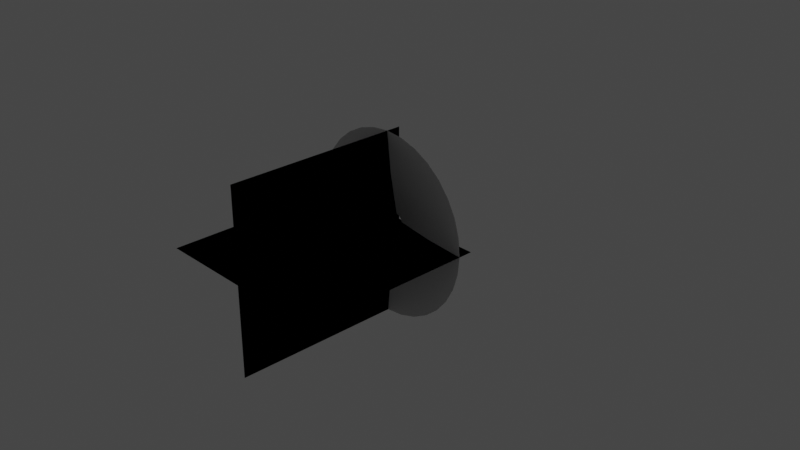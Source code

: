 # Source: MuzzleFlash.blend  (saved by Blender 3.5.10; exported with 4.5.12 LTS)
import bpy
from mathutils import Matrix  # noqa: F401  (used for matrix-valued properties, if any)

bpy.ops.wm.read_factory_settings(use_empty=True)
scene = bpy.context.scene
scene.name = 'Scene'

# ---- collections
col_collection = bpy.data.collections.new('Collection'); scene.collection.children.link(col_collection)

# ---- world
world_world = bpy.data.worlds.new('World'); scene.world = world_world
world_world.use_nodes = True; world_world.node_tree.nodes.clear()
_N = world_world.node_tree.nodes; _L = world_world.node_tree.links
n0 = _N.new('ShaderNodeOutputWorld'); n0.name = 'World Output'; n0.location = (300, 300)
n1 = _N.new('ShaderNodeBackground'); n1.name = 'Background'; n1.location = (10, 300)
n1.inputs[0].default_value = (0.05088, 0.05088, 0.05088, 1.0)
_L.new(n1.outputs[0], n0.inputs[0])
n0.is_active_output = True
world_world.color = (0.05088, 0.05088, 0.05088)
world_world.use_sun_shadow = False
world_world.sun_shadow_jitter_overblur = 0.0

# ---- cameras
cam_camera = bpy.data.cameras.new('Camera')
cam_camera.clip_end = 100.0
cam_camera.ortho_scale = 7.314

# ---- lights
light_light = bpy.data.lights.new('Light', 'POINT')
light_light.transmission_factor = 0.0
light_light.energy = 1000.0
light_light.shadow_soft_size = 0.1
light_light.shadow_maximum_resolution = 0.006
light_light.use_absolute_resolution = True

# ---- meshes
me_circle = bpy.data.meshes.new('Circle')
me_circle.from_pydata([(0.0, 1.0, 0.1571), (-0.1951, 0.9808, 0.1571), (-0.3827, 0.9239, 0.1571), (-0.5556, 0.8315, 0.1571), (-0.7071, 0.7071, 0.1571), (-0.8315, 0.5556, 0.1571), (-0.9239, 0.3827, 0.1571), (-0.9808, 0.1951, 0.1571), (-1.0, 0.0, 0.1571), (-0.9808, -0.1951, 0.1571), (-0.9239, -0.3827, 0.1571), (-0.8315, -0.5556, 0.1571), (-0.7071, -0.7071, 0.1571), (-0.5556, -0.8315, 0.1571), (-0.3827, -0.9239, 0.1571), (-0.1951, -0.9808, 0.1571), (0.0, -1.0, 0.1571), (0.1951, -0.9808, 0.1571), (0.3827, -0.9239, 0.1571), (0.5556, -0.8315, 0.1571), (0.7071, -0.7071, 0.1571), (0.8315, -0.5556, 0.1571), (0.9239, -0.3827, 0.1571), (0.9808, -0.1951, 0.1571), (1.0, 0.0, 0.1571), (0.9808, 0.1951, 0.1571), (0.9239, 0.3827, 0.1571), (0.8315, 0.5556, 0.1571), (0.7071, 0.7071, 0.1571), (0.5556, 0.8315, 0.1571), (0.3827, 0.9239, 0.1571), (0.1951, 0.9808, 0.1571), (-1.131e-08, 0.06621, 0.03363), (-0.01292, 0.06494, 0.03363), (-0.02534, 0.06117, 0.03363), (-0.03679, 0.05505, 0.03363), (-0.04682, 0.04682, 0.03363), (-0.05505, 0.03679, 0.03363), (-0.06117, 0.02534, 0.03363), (-0.06494, 0.01292, 0.03363), (-0.06621, 1.391e-08, 0.03363), (-0.06494, -0.01292, 0.03363), (-0.06117, -0.02534, 0.03363), (-0.05505, -0.03679, 0.03363), (-0.04682, -0.04682, 0.03363), (-0.03679, -0.05505, 0.03363), (-0.02534, -0.06117, 0.03363), (-0.01292, -0.06494, 0.03363), (-1.131e-08, -0.06621, 0.03363), (0.01292, -0.06494, 0.03363), (0.02534, -0.06117, 0.03363), (0.03679, -0.05505, 0.03363), (0.04682, -0.04682, 0.03363), (0.05505, -0.03679, 0.03363), (0.06117, -0.02534, 0.03363), (0.06494, -0.01292, 0.03363), (0.06621, 1.391e-08, 0.03363), (0.06494, 0.01292, 0.03363), (0.06117, 0.02534, 0.03363), (0.05505, 0.03679, 0.03363), (0.04682, 0.04682, 0.03363), (0.03679, 0.05505, 0.03363), (0.02534, 0.06117, 0.03363), (0.01292, 0.06494, 0.03363), (0.4925, 0.204, 0.1127), (0.4433, 0.2962, 0.1127), (-0.2962, -0.4433, 0.1127), (-0.204, -0.4925, 0.1127), (-5.653e-09, 0.5331, 0.1127), (-0.104, 0.5229, 0.1127), (0.377, 0.377, 0.1127), (-0.104, -0.5229, 0.1127), (-0.204, 0.4925, 0.1127), (0.2962, 0.4433, 0.1127), (-5.653e-09, -0.5331, 0.1127), (-0.2962, 0.4433, 0.1127), (0.204, 0.4925, 0.1127), (0.104, -0.5229, 0.1127), (-0.377, 0.377, 0.1127), (0.104, 0.5229, 0.1127), (0.204, -0.4925, 0.1127), (-0.4433, 0.2962, 0.1127), (0.2962, -0.4433, 0.1127), (-0.4925, 0.204, 0.1127), (0.377, -0.377, 0.1127), (-0.5229, 0.104, 0.1127), (0.4433, -0.2962, 0.1127), (-0.5331, 6.957e-09, 0.1127), (0.4925, -0.204, 0.1127), (-0.5229, -0.104, 0.1127), (0.5229, -0.104, 0.1127), (-0.4925, -0.204, 0.1127), (0.5331, 6.957e-09, 0.1127), (-0.4433, -0.2962, 0.1127), (0.5229, 0.104, 0.1127), (-0.377, -0.377, 0.1127)], [], [(65, 64, 58, 59), (67, 66, 45, 46), (69, 68, 32, 33), (70, 65, 59, 60), (71, 67, 46, 47), (72, 69, 33, 34), (73, 70, 60, 61), (74, 71, 47, 48), (75, 72, 34, 35), (76, 73, 61, 62), (77, 74, 48, 49), (78, 75, 35, 36), (79, 76, 62, 63), (80, 77, 49, 50), (81, 78, 36, 37), (68, 79, 63, 32), (82, 80, 50, 51), (83, 81, 37, 38), (84, 82, 51, 52), (85, 83, 38, 39), (86, 84, 52, 53), (87, 85, 39, 40), (88, 86, 53, 54), (89, 87, 40, 41), (90, 88, 54, 55), (91, 89, 41, 42), (92, 90, 55, 56), (93, 91, 42, 43), (94, 92, 56, 57), (95, 93, 43, 44), (64, 94, 57, 58), (66, 95, 44, 45), (13, 12, 95, 66), (26, 25, 94, 64), (12, 11, 93, 95), (25, 24, 92, 94), (11, 10, 91, 93), (24, 23, 90, 92), (10, 9, 89, 91), (23, 22, 88, 90), (9, 8, 87, 89), (22, 21, 86, 88), (8, 7, 85, 87), (21, 20, 84, 86), (7, 6, 83, 85), (20, 19, 82, 84), (6, 5, 81, 83), (19, 18, 80, 82), (0, 31, 79, 68), (5, 4, 78, 81), (18, 17, 77, 80), (31, 30, 76, 79), (4, 3, 75, 78), (17, 16, 74, 77), (30, 29, 73, 76), (3, 2, 72, 75), (16, 15, 71, 74), (29, 28, 70, 73), (2, 1, 69, 72), (15, 14, 67, 71), (28, 27, 65, 70), (1, 0, 68, 69), (14, 13, 66, 67), (27, 26, 64, 65)])
me_circle.polygons.foreach_set('use_smooth', [True] * 64)
_uv = me_circle.uv_layers.new(name='UVMap')
_uv.uv.foreach_set('vector', [0.5951, 0.5, 0.5639, 0.5, 0.5639, 1.0, 0.5951, 1.0, 0.1902, 0.5, 0.159, 0.5, 0.159, 1.0, 0.1902, 1.0, 0.782, 0.5, 0.7508, 0.5, 0.7508, 1.0, 0.782, 1.0, 0.6262, 0.5, 0.5951, 0.5, 0.5951, 1.0, 0.6262, 1.0, 0.2213, 0.5, 0.1902, 0.5, 0.1902, 1.0, 0.2213, 1.0, 0.8131, 0.5, 0.782, 0.5, 0.782, 1.0, 0.8131, 1.0, 0.6574, 0.5, 0.6262, 0.5, 0.6262, 1.0, 0.6574, 1.0, 0.2524, 0.5, 0.2213, 0.5, 0.2213, 1.0, 0.2524, 1.0, 0.8443, 0.5, 0.8131, 0.5, 0.8131, 1.0, 0.8443, 1.0, 0.6885, 0.5, 0.6574, 0.5, 0.6574, 1.0, 0.6885, 1.0, 0.2836, 0.5, 0.2524, 0.5, 0.2524, 1.0, 0.2836, 1.0, 0.8754, 0.5, 0.8443, 0.5, 0.8443, 1.0, 0.8754, 1.0, 0.7197, 0.5, 0.6885, 0.5, 0.6885, 1.0, 0.7197, 1.0, 0.3147, 0.5, 0.2836, 0.5, 0.2836, 1.0, 0.3147, 1.0, 0.9066, 0.5, 0.8754, 0.5, 0.8754, 1.0, 0.9066, 1.0, 0.7508, 0.5, 0.7197, 0.5, 0.7197, 1.0, 0.7508, 1.0, 0.3459, 0.5, 0.3147, 0.5, 0.3147, 1.0, 0.3459, 1.0, 0.9377, 0.5, 0.9066, 0.5, 0.9066, 1.0, 0.9377, 1.0, 0.377, 0.5, 0.3459, 0.5, 0.3459, 1.0, 0.377, 1.0, 0.9689, 0.5, 0.9377, 0.5, 0.9377, 1.0, 0.9689, 1.0, 0.4082, 0.5, 0.377, 0.5, 0.377, 1.0, 0.4082, 1.0, 1.0, 0.5, 0.9689, 0.5, 0.9689, 1.0, 1.0, 1.0, 0.4393, 0.5, 0.4082, 0.5, 0.4082, 1.0, 0.4393, 1.0, 0.03441, 0.5, 2.794e-09, 0.5, 0.0, 1.0, 0.03441, 1.0, 0.4705, 0.5, 0.4393, 0.5, 0.4393, 1.0, 0.4705, 1.0, 0.06556, 0.5, 0.03441, 0.5, 0.03441, 1.0, 0.06556, 1.0, 0.5016, 0.5, 0.4705, 0.5, 0.4705, 1.0, 0.5016, 1.0, 0.09671, 0.5, 0.06556, 0.5, 0.06556, 1.0, 0.09671, 1.0, 0.5328, 0.5, 0.5016, 0.5, 0.5016, 1.0, 0.5328, 1.0, 0.1279, 0.5, 0.09671, 0.5, 0.09671, 1.0, 0.1279, 1.0, 0.5639, 0.5, 0.5328, 0.5, 0.5328, 1.0, 0.5639, 1.0, 0.159, 0.5, 0.1279, 0.5, 0.1279, 1.0, 0.159, 1.0, 0.159, 0.0, 0.1279, 0.0, 0.1279, 0.5, 0.159, 0.5, 0.5639, 0.0, 0.5328, 0.0, 0.5328, 0.5, 0.5639, 0.5, 0.1279, 0.0, 0.09671, 0.0, 0.09671, 0.5, 0.1279, 0.5, 0.5328, 0.0, 0.5016, 0.0, 0.5016, 0.5, 0.5328, 0.5, 0.09671, 0.0, 0.06556, 0.0, 0.06556, 0.5, 0.09671, 0.5, 0.5016, 0.0, 0.4705, 0.0, 0.4705, 0.5, 0.5016, 0.5, 0.06556, 0.0, 0.03441, 0.0, 0.03441, 0.5, 0.06556, 0.5, 0.4705, 0.0, 0.4393, 0.0, 0.4393, 0.5, 0.4705, 0.5, 0.03441, 0.0, 5.588e-09, 0.0, 2.794e-09, 0.5, 0.03441, 0.5, 0.4393, 0.0, 0.4082, 0.0, 0.4082, 0.5, 0.4393, 0.5, 1.0, 0.0, 0.9689, 0.0, 0.9689, 0.5, 1.0, 0.5, 0.4082, 0.0, 0.377, 0.0, 0.377, 0.5, 0.4082, 0.5, 0.9689, 0.0, 0.9377, 0.0, 0.9377, 0.5, 0.9689, 0.5, 0.377, 0.0, 0.3459, 0.0, 0.3459, 0.5, 0.377, 0.5, 0.9377, 0.0, 0.9066, 0.0, 0.9066, 0.5, 0.9377, 0.5, 0.3459, 0.0, 0.3147, 0.0, 0.3147, 0.5, 0.3459, 0.5, 0.7508, 0.0, 0.7197, 0.0, 0.7197, 0.5, 0.7508, 0.5, 0.9066, 0.0, 0.8754, 0.0, 0.8754, 0.5, 0.9066, 0.5, 0.3147, 0.0, 0.2836, 0.0, 0.2836, 0.5, 0.3147, 0.5, 0.7197, 0.0, 0.6885, 0.0, 0.6885, 0.5, 0.7197, 0.5, 0.8754, 0.0, 0.8443, 0.0, 0.8443, 0.5, 0.8754, 0.5, 0.2836, 0.0, 0.2524, 0.0, 0.2524, 0.5, 0.2836, 0.5, 0.6885, 0.0, 0.6574, 0.0, 0.6574, 0.5, 0.6885, 0.5, 0.8443, 0.0, 0.8131, 0.0, 0.8131, 0.5, 0.8443, 0.5, 0.2524, 0.0, 0.2213, 0.0, 0.2213, 0.5, 0.2524, 0.5, 0.6574, 0.0, 0.6262, 0.0, 0.6262, 0.5, 0.6574, 0.5, 0.8131, 0.0, 0.782, 0.0, 0.782, 0.5, 0.8131, 0.5, 0.2213, 0.0, 0.1902, 0.0, 0.1902, 0.5, 0.2213, 0.5, 0.6262, 0.0, 0.5951, 0.0, 0.5951, 0.5, 0.6262, 0.5, 0.782, 0.0, 0.7508, 0.0, 0.7508, 0.5, 0.782, 0.5, 0.1902, 0.0, 0.159, 0.0, 0.159, 0.5, 0.1902, 0.5, 0.5951, 0.0, 0.5639, 0.0, 0.5639, 0.5, 0.5951, 0.5])
me_circle.update()
me_plane = bpy.data.meshes.new('Plane')
me_plane.from_pydata([(-1.0, -2.0, 0.0), (1.0, -2.0, 0.0), (-1.0, 0.0, 0.0), (1.0, 0.0, 0.0), (-1.0, -2.0, 0.0), (1.0, -2.0, 0.0), (-1.0, 0.0, 0.0), (1.0, 0.0, 0.0), (-1.0, -2.0, 0.0), (1.0, -2.0, 0.0), (-1.0, 0.0, 0.0), (1.0, 0.0, 0.0), (-1.0, -2.0, 0.0), (1.0, -2.0, 0.0), (-1.0, 0.0, 0.0), (1.0, 0.0, 0.0), (-1.0, -2.0, 0.0), (1.0, -2.0, 0.0), (-1.0, 0.0, 0.0), (1.0, 0.0, 0.0), (0.0, -2.0, 1.0), (0.0, -2.0, -1.0), (0.0, -5.96e-08, 1.0), (0.0, -5.96e-08, -1.0), (0.0, -2.0, 1.0), (0.0, -2.0, -1.0), (0.0, -5.96e-08, 1.0), (0.0, -5.96e-08, -1.0), (0.0, -2.0, 1.0), (0.0, -2.0, -1.0), (0.0, -5.96e-08, 1.0), (0.0, -5.96e-08, -1.0), (0.0, -2.0, 1.0), (0.0, -2.0, -1.0), (0.0, -5.96e-08, 1.0), (0.0, -5.96e-08, -1.0), (0.0, -2.0, 1.0), (0.0, -2.0, -1.0), (0.0, -5.96e-08, 1.0), (0.0, -5.96e-08, -1.0)], [], [(0, 1, 3, 2), (4, 5, 7, 6), (8, 9, 11, 10), (12, 13, 15, 14), (16, 17, 19, 18), (20, 21, 23, 22), (24, 25, 27, 26), (28, 29, 31, 30), (32, 33, 35, 34), (36, 37, 39, 38)])
_uv = me_plane.uv_layers.new(name='UVMap')
_uv.uv.foreach_set('vector', [1.0, 1.0, 0.0, 1.0, 0.0, 0.0, 1.0, 0.0, 1.0, 1.0, 0.0, 1.0, 0.0, 0.0, 1.0, 0.0, 1.0, 1.0, 0.0, 1.0, 0.0, 0.0, 1.0, 0.0, 1.0, 1.0, 0.0, 1.0, 0.0, 0.0, 1.0, 0.0, 1.0, 1.0, 0.0, 1.0, 0.0, 0.0, 1.0, 0.0, 1.0, 1.0, 0.0, 1.0, 0.0, 0.0, 1.0, 0.0, 1.0, 1.0, 0.0, 1.0, 0.0, 0.0, 1.0, 0.0, 1.0, 1.0, 0.0, 1.0, 0.0, 0.0, 1.0, 0.0, 1.0, 1.0, 0.0, 1.0, 0.0, 0.0, 1.0, 0.0, 1.0, 1.0, 0.0, 1.0, 0.0, 0.0, 1.0, 0.0])
me_plane.update()

# ---- objects
ob_light = bpy.data.objects.new('Light', light_light)
ob_camera = bpy.data.objects.new('Camera', cam_camera)
ob_muzzlecone = bpy.data.objects.new('MuzzleCone', me_circle)
ob_muzzleplanes = bpy.data.objects.new('MuzzlePlanes', me_plane)

# ---- transforms, parenting, visibility, modifiers, constraints
ob_light.location = (4.076, 1.005, 5.904)
ob_light.rotation_euler = (0.6503, 0.05522, 1.866)
ob_light.lock_rotations_4d = False
ob_light.empty_display_type = 'ARROWS'
ob_light.color = (0.0, 0.0, 0.0, 0.0)
ob_light.lineart.crease_threshold = 0.0
ob_camera.location = (7.359, -6.926, 4.958)
ob_camera.rotation_euler = (1.109, 0.0, 0.8149)
ob_camera.lock_rotations_4d = False
ob_camera.empty_display_type = 'ARROWS'
ob_camera.color = (0.0, 0.0, 0.0, 0.0)
ob_camera.display_type = 'WIRE'
ob_camera.lineart.crease_threshold = 0.0
ob_muzzlecone.location = (0.0, 0.0, 0.0)
ob_muzzlecone.rotation_euler = (1.571, -0.0, 0.0)
ob_muzzleplanes.location = (0.0, 0.0, 0.0)

# ---- collection membership
col_collection.objects.link(ob_light)
col_collection.objects.link(ob_camera)
col_collection.objects.link(ob_muzzlecone)
col_collection.objects.link(ob_muzzleplanes)

# ---- scene / render settings (as saved in the file)
scene.camera = ob_camera
scene.frame_start = 1; scene.frame_end = 250; scene.frame_set(130)
scene.render.engine = 'BLENDER_EEVEE_NEXT'
scene.cycles.sampling_pattern = 'TABULATED_SOBOL'
scene.view_settings.view_transform = 'Filmic'
bpy.context.view_layer.update()
